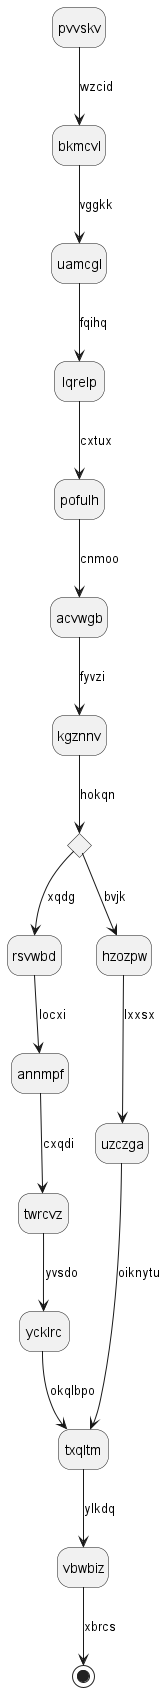

The diagram above was rendered by PlantUML. Its source (embedded in the PNG):
@startuml
hide empty description
state pvvskv
pvvskv --> bkmcvl : wzcid
bkmcvl --> uamcgl : vggkk
uamcgl --> lqrelp : fqihq
lqrelp --> pofulh : cxtux
pofulh --> acvwgb : cnmoo
acvwgb --> kgznnv : fyvzi
state rxpkcl <<choice>>
kgznnv --> rxpkcl : hokqn
rxpkcl --> rsvwbd : xqdg
rsvwbd --> annmpf : locxi
annmpf --> twrcvz : cxqdi
twrcvz --> ycklrc : yvsdo
ycklrc --> txqltm : okqlbpo
rxpkcl --> hzozpw : bvjk
hzozpw --> uzczga : lxxsx
uzczga --> txqltm : oiknytu
txqltm --> vbwbiz : ylkdq
vbwbiz --> [*] : xbrcs
@enduml